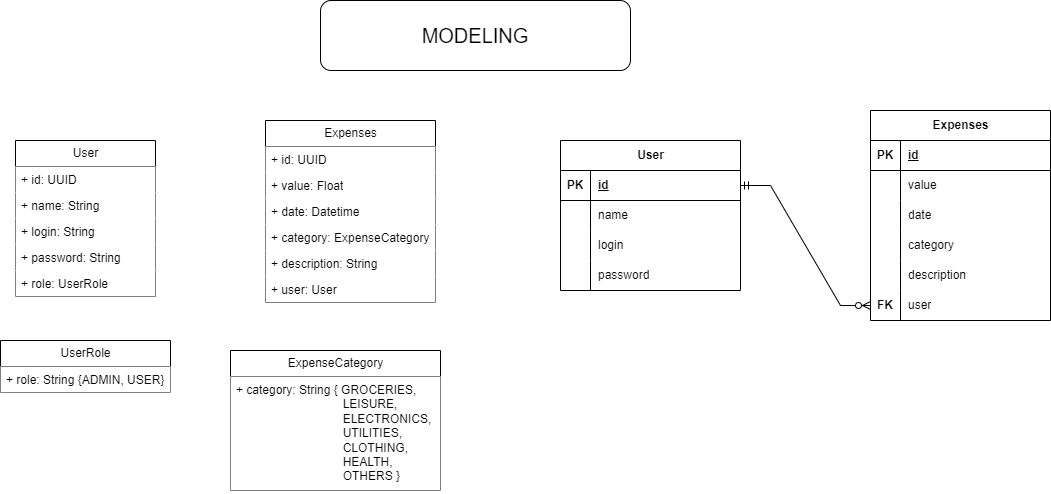

The diagram above was exported from draw.io. Its source (the exported page's mxGraphModel, read from the mxfile embedded in the PNG):
<mxGraphModel dx="1605" dy="882" grid="1" gridSize="10" guides="1" tooltips="1" connect="1" arrows="1" fold="1" page="1" pageScale="1" pageWidth="827" pageHeight="1169" math="0" shadow="0">
  <root>
    <mxCell id="0" />
    <mxCell id="1" parent="0" />
    <mxCell id="aPTMTgpxDpOzIapBUJqM-1" value="User" style="swimlane;fontStyle=0;childLayout=stackLayout;horizontal=1;startSize=26;fillColor=default;horizontalStack=0;resizeParent=1;resizeParentMax=0;resizeLast=0;collapsible=1;marginBottom=0;html=1;" parent="1" vertex="1">
      <mxGeometry x="-445" y="180" width="140" height="156" as="geometry" />
    </mxCell>
    <mxCell id="aPTMTgpxDpOzIapBUJqM-10" value="+ id: UUID&lt;div&gt;&lt;div&gt;&lt;br&gt;&lt;/div&gt;&lt;/div&gt;" style="text;strokeColor=none;fillColor=default;align=left;verticalAlign=top;spacingLeft=4;spacingRight=4;overflow=hidden;rotatable=0;points=[[0,0.5],[1,0.5]];portConstraint=eastwest;whiteSpace=wrap;html=1;" parent="aPTMTgpxDpOzIapBUJqM-1" vertex="1">
      <mxGeometry y="26" width="140" height="26" as="geometry" />
    </mxCell>
    <mxCell id="aPTMTgpxDpOzIapBUJqM-2" value="+ name: String&lt;div&gt;&lt;br&gt;&lt;/div&gt;" style="text;strokeColor=none;fillColor=default;align=left;verticalAlign=top;spacingLeft=4;spacingRight=4;overflow=hidden;rotatable=0;points=[[0,0.5],[1,0.5]];portConstraint=eastwest;whiteSpace=wrap;html=1;" parent="aPTMTgpxDpOzIapBUJqM-1" vertex="1">
      <mxGeometry y="52" width="140" height="26" as="geometry" />
    </mxCell>
    <mxCell id="aPTMTgpxDpOzIapBUJqM-3" value="+ login: String" style="text;strokeColor=none;fillColor=default;align=left;verticalAlign=top;spacingLeft=4;spacingRight=4;overflow=hidden;rotatable=0;points=[[0,0.5],[1,0.5]];portConstraint=eastwest;whiteSpace=wrap;html=1;" parent="aPTMTgpxDpOzIapBUJqM-1" vertex="1">
      <mxGeometry y="78" width="140" height="26" as="geometry" />
    </mxCell>
    <mxCell id="aPTMTgpxDpOzIapBUJqM-4" value="+ password: String" style="text;strokeColor=none;fillColor=default;align=left;verticalAlign=top;spacingLeft=4;spacingRight=4;overflow=hidden;rotatable=0;points=[[0,0.5],[1,0.5]];portConstraint=eastwest;whiteSpace=wrap;html=1;" parent="aPTMTgpxDpOzIapBUJqM-1" vertex="1">
      <mxGeometry y="104" width="140" height="26" as="geometry" />
    </mxCell>
    <mxCell id="aEtCi0bMbUdYV4qMyWQg-2" value="+ role: UserRole" style="text;strokeColor=none;fillColor=default;align=left;verticalAlign=top;spacingLeft=4;spacingRight=4;overflow=hidden;rotatable=0;points=[[0,0.5],[1,0.5]];portConstraint=eastwest;whiteSpace=wrap;html=1;" vertex="1" parent="aPTMTgpxDpOzIapBUJqM-1">
      <mxGeometry y="130" width="140" height="26" as="geometry" />
    </mxCell>
    <mxCell id="aPTMTgpxDpOzIapBUJqM-5" value="Expenses" style="swimlane;fontStyle=0;childLayout=stackLayout;horizontal=1;startSize=26;fillColor=default;horizontalStack=0;resizeParent=1;resizeParentMax=0;resizeLast=0;collapsible=1;marginBottom=0;html=1;" parent="1" vertex="1">
      <mxGeometry x="-195" y="160" width="170" height="182" as="geometry" />
    </mxCell>
    <mxCell id="aPTMTgpxDpOzIapBUJqM-6" value="+ id: UUID" style="text;strokeColor=none;fillColor=default;align=left;verticalAlign=top;spacingLeft=4;spacingRight=4;overflow=hidden;rotatable=0;points=[[0,0.5],[1,0.5]];portConstraint=eastwest;whiteSpace=wrap;html=1;" parent="aPTMTgpxDpOzIapBUJqM-5" vertex="1">
      <mxGeometry y="26" width="170" height="26" as="geometry" />
    </mxCell>
    <mxCell id="aPTMTgpxDpOzIapBUJqM-7" value="+ value: Float" style="text;strokeColor=none;fillColor=default;align=left;verticalAlign=top;spacingLeft=4;spacingRight=4;overflow=hidden;rotatable=0;points=[[0,0.5],[1,0.5]];portConstraint=eastwest;whiteSpace=wrap;html=1;" parent="aPTMTgpxDpOzIapBUJqM-5" vertex="1">
      <mxGeometry y="52" width="170" height="26" as="geometry" />
    </mxCell>
    <mxCell id="aPTMTgpxDpOzIapBUJqM-8" value="+ date: Datetime" style="text;strokeColor=none;fillColor=default;align=left;verticalAlign=top;spacingLeft=4;spacingRight=4;overflow=hidden;rotatable=0;points=[[0,0.5],[1,0.5]];portConstraint=eastwest;whiteSpace=wrap;html=1;" parent="aPTMTgpxDpOzIapBUJqM-5" vertex="1">
      <mxGeometry y="78" width="170" height="26" as="geometry" />
    </mxCell>
    <mxCell id="aPTMTgpxDpOzIapBUJqM-11" value="+ category:&amp;nbsp;&lt;span style=&quot;text-align: center; text-wrap-mode: nowrap;&quot;&gt;ExpenseCategory&lt;/span&gt;" style="text;strokeColor=none;fillColor=default;align=left;verticalAlign=top;spacingLeft=4;spacingRight=4;overflow=hidden;rotatable=0;points=[[0,0.5],[1,0.5]];portConstraint=eastwest;whiteSpace=wrap;html=1;" parent="aPTMTgpxDpOzIapBUJqM-5" vertex="1">
      <mxGeometry y="104" width="170" height="26" as="geometry" />
    </mxCell>
    <mxCell id="aPTMTgpxDpOzIapBUJqM-101" value="+ description: String" style="text;strokeColor=none;fillColor=default;align=left;verticalAlign=top;spacingLeft=4;spacingRight=4;overflow=hidden;rotatable=0;points=[[0,0.5],[1,0.5]];portConstraint=eastwest;whiteSpace=wrap;html=1;" parent="aPTMTgpxDpOzIapBUJqM-5" vertex="1">
      <mxGeometry y="130" width="170" height="26" as="geometry" />
    </mxCell>
    <mxCell id="aPTMTgpxDpOzIapBUJqM-12" value="+ user: User" style="text;strokeColor=none;fillColor=default;align=left;verticalAlign=top;spacingLeft=4;spacingRight=4;overflow=hidden;rotatable=0;points=[[0,0.5],[1,0.5]];portConstraint=eastwest;whiteSpace=wrap;html=1;" parent="aPTMTgpxDpOzIapBUJqM-5" vertex="1">
      <mxGeometry y="156" width="170" height="26" as="geometry" />
    </mxCell>
    <mxCell id="aPTMTgpxDpOzIapBUJqM-69" value="Expenses" style="shape=table;startSize=30;container=1;collapsible=1;childLayout=tableLayout;fixedRows=1;rowLines=0;fontStyle=1;align=center;resizeLast=1;html=1;" parent="1" vertex="1">
      <mxGeometry x="410" y="150" width="180" height="210" as="geometry" />
    </mxCell>
    <mxCell id="aPTMTgpxDpOzIapBUJqM-70" value="" style="shape=tableRow;horizontal=0;startSize=0;swimlaneHead=0;swimlaneBody=0;fillColor=none;collapsible=0;dropTarget=0;points=[[0,0.5],[1,0.5]];portConstraint=eastwest;top=0;left=0;right=0;bottom=1;" parent="aPTMTgpxDpOzIapBUJqM-69" vertex="1">
      <mxGeometry y="30" width="180" height="30" as="geometry" />
    </mxCell>
    <mxCell id="aPTMTgpxDpOzIapBUJqM-71" value="PK" style="shape=partialRectangle;connectable=0;fillColor=none;top=0;left=0;bottom=0;right=0;fontStyle=1;overflow=hidden;whiteSpace=wrap;html=1;" parent="aPTMTgpxDpOzIapBUJqM-70" vertex="1">
      <mxGeometry width="30" height="30" as="geometry">
        <mxRectangle width="30" height="30" as="alternateBounds" />
      </mxGeometry>
    </mxCell>
    <mxCell id="aPTMTgpxDpOzIapBUJqM-72" value="id" style="shape=partialRectangle;connectable=0;fillColor=none;top=0;left=0;bottom=0;right=0;align=left;spacingLeft=6;fontStyle=5;overflow=hidden;whiteSpace=wrap;html=1;" parent="aPTMTgpxDpOzIapBUJqM-70" vertex="1">
      <mxGeometry x="30" width="150" height="30" as="geometry">
        <mxRectangle width="150" height="30" as="alternateBounds" />
      </mxGeometry>
    </mxCell>
    <mxCell id="aPTMTgpxDpOzIapBUJqM-73" value="" style="shape=tableRow;horizontal=0;startSize=0;swimlaneHead=0;swimlaneBody=0;fillColor=none;collapsible=0;dropTarget=0;points=[[0,0.5],[1,0.5]];portConstraint=eastwest;top=0;left=0;right=0;bottom=0;" parent="aPTMTgpxDpOzIapBUJqM-69" vertex="1">
      <mxGeometry y="60" width="180" height="30" as="geometry" />
    </mxCell>
    <mxCell id="aPTMTgpxDpOzIapBUJqM-74" value="" style="shape=partialRectangle;connectable=0;fillColor=none;top=0;left=0;bottom=0;right=0;editable=1;overflow=hidden;whiteSpace=wrap;html=1;" parent="aPTMTgpxDpOzIapBUJqM-73" vertex="1">
      <mxGeometry width="30" height="30" as="geometry">
        <mxRectangle width="30" height="30" as="alternateBounds" />
      </mxGeometry>
    </mxCell>
    <mxCell id="aPTMTgpxDpOzIapBUJqM-75" value="value" style="shape=partialRectangle;connectable=0;fillColor=none;top=0;left=0;bottom=0;right=0;align=left;spacingLeft=6;overflow=hidden;whiteSpace=wrap;html=1;" parent="aPTMTgpxDpOzIapBUJqM-73" vertex="1">
      <mxGeometry x="30" width="150" height="30" as="geometry">
        <mxRectangle width="150" height="30" as="alternateBounds" />
      </mxGeometry>
    </mxCell>
    <mxCell id="aPTMTgpxDpOzIapBUJqM-76" value="" style="shape=tableRow;horizontal=0;startSize=0;swimlaneHead=0;swimlaneBody=0;fillColor=none;collapsible=0;dropTarget=0;points=[[0,0.5],[1,0.5]];portConstraint=eastwest;top=0;left=0;right=0;bottom=0;" parent="aPTMTgpxDpOzIapBUJqM-69" vertex="1">
      <mxGeometry y="90" width="180" height="30" as="geometry" />
    </mxCell>
    <mxCell id="aPTMTgpxDpOzIapBUJqM-77" value="" style="shape=partialRectangle;connectable=0;fillColor=none;top=0;left=0;bottom=0;right=0;editable=1;overflow=hidden;whiteSpace=wrap;html=1;" parent="aPTMTgpxDpOzIapBUJqM-76" vertex="1">
      <mxGeometry width="30" height="30" as="geometry">
        <mxRectangle width="30" height="30" as="alternateBounds" />
      </mxGeometry>
    </mxCell>
    <mxCell id="aPTMTgpxDpOzIapBUJqM-78" value="date" style="shape=partialRectangle;connectable=0;fillColor=none;top=0;left=0;bottom=0;right=0;align=left;spacingLeft=6;overflow=hidden;whiteSpace=wrap;html=1;" parent="aPTMTgpxDpOzIapBUJqM-76" vertex="1">
      <mxGeometry x="30" width="150" height="30" as="geometry">
        <mxRectangle width="150" height="30" as="alternateBounds" />
      </mxGeometry>
    </mxCell>
    <mxCell id="aPTMTgpxDpOzIapBUJqM-79" value="" style="shape=tableRow;horizontal=0;startSize=0;swimlaneHead=0;swimlaneBody=0;fillColor=none;collapsible=0;dropTarget=0;points=[[0,0.5],[1,0.5]];portConstraint=eastwest;top=0;left=0;right=0;bottom=0;" parent="aPTMTgpxDpOzIapBUJqM-69" vertex="1">
      <mxGeometry y="120" width="180" height="30" as="geometry" />
    </mxCell>
    <mxCell id="aPTMTgpxDpOzIapBUJqM-80" value="" style="shape=partialRectangle;connectable=0;fillColor=none;top=0;left=0;bottom=0;right=0;editable=1;overflow=hidden;whiteSpace=wrap;html=1;" parent="aPTMTgpxDpOzIapBUJqM-79" vertex="1">
      <mxGeometry width="30" height="30" as="geometry">
        <mxRectangle width="30" height="30" as="alternateBounds" />
      </mxGeometry>
    </mxCell>
    <mxCell id="aPTMTgpxDpOzIapBUJqM-81" value="category" style="shape=partialRectangle;connectable=0;fillColor=none;top=0;left=0;bottom=0;right=0;align=left;spacingLeft=6;overflow=hidden;whiteSpace=wrap;html=1;" parent="aPTMTgpxDpOzIapBUJqM-79" vertex="1">
      <mxGeometry x="30" width="150" height="30" as="geometry">
        <mxRectangle width="150" height="30" as="alternateBounds" />
      </mxGeometry>
    </mxCell>
    <mxCell id="aPTMTgpxDpOzIapBUJqM-95" value="" style="shape=tableRow;horizontal=0;startSize=0;swimlaneHead=0;swimlaneBody=0;fillColor=none;collapsible=0;dropTarget=0;points=[[0,0.5],[1,0.5]];portConstraint=eastwest;top=0;left=0;right=0;bottom=0;" parent="aPTMTgpxDpOzIapBUJqM-69" vertex="1">
      <mxGeometry y="150" width="180" height="30" as="geometry" />
    </mxCell>
    <mxCell id="aPTMTgpxDpOzIapBUJqM-96" value="" style="shape=partialRectangle;connectable=0;fillColor=none;top=0;left=0;bottom=0;right=0;editable=1;overflow=hidden;whiteSpace=wrap;html=1;" parent="aPTMTgpxDpOzIapBUJqM-95" vertex="1">
      <mxGeometry width="30" height="30" as="geometry">
        <mxRectangle width="30" height="30" as="alternateBounds" />
      </mxGeometry>
    </mxCell>
    <mxCell id="aPTMTgpxDpOzIapBUJqM-97" value="description" style="shape=partialRectangle;connectable=0;fillColor=none;top=0;left=0;bottom=0;right=0;align=left;spacingLeft=6;overflow=hidden;whiteSpace=wrap;html=1;" parent="aPTMTgpxDpOzIapBUJqM-95" vertex="1">
      <mxGeometry x="30" width="150" height="30" as="geometry">
        <mxRectangle width="150" height="30" as="alternateBounds" />
      </mxGeometry>
    </mxCell>
    <mxCell id="aPTMTgpxDpOzIapBUJqM-102" value="" style="shape=tableRow;horizontal=0;startSize=0;swimlaneHead=0;swimlaneBody=0;fillColor=none;collapsible=0;dropTarget=0;points=[[0,0.5],[1,0.5]];portConstraint=eastwest;top=0;left=0;right=0;bottom=0;" parent="aPTMTgpxDpOzIapBUJqM-69" vertex="1">
      <mxGeometry y="180" width="180" height="30" as="geometry" />
    </mxCell>
    <mxCell id="aPTMTgpxDpOzIapBUJqM-103" value="&lt;b&gt;FK&lt;/b&gt;" style="shape=partialRectangle;connectable=0;fillColor=none;top=0;left=0;bottom=0;right=0;editable=1;overflow=hidden;whiteSpace=wrap;html=1;" parent="aPTMTgpxDpOzIapBUJqM-102" vertex="1">
      <mxGeometry width="30" height="30" as="geometry">
        <mxRectangle width="30" height="30" as="alternateBounds" />
      </mxGeometry>
    </mxCell>
    <mxCell id="aPTMTgpxDpOzIapBUJqM-104" value="user" style="shape=partialRectangle;connectable=0;fillColor=none;top=0;left=0;bottom=0;right=0;align=left;spacingLeft=6;overflow=hidden;whiteSpace=wrap;html=1;" parent="aPTMTgpxDpOzIapBUJqM-102" vertex="1">
      <mxGeometry x="30" width="150" height="30" as="geometry">
        <mxRectangle width="150" height="30" as="alternateBounds" />
      </mxGeometry>
    </mxCell>
    <mxCell id="aPTMTgpxDpOzIapBUJqM-82" value="User" style="shape=table;startSize=30;container=1;collapsible=1;childLayout=tableLayout;fixedRows=1;rowLines=0;fontStyle=1;align=center;resizeLast=1;html=1;" parent="1" vertex="1">
      <mxGeometry x="100" y="180" width="180" height="150" as="geometry" />
    </mxCell>
    <mxCell id="aPTMTgpxDpOzIapBUJqM-83" value="" style="shape=tableRow;horizontal=0;startSize=0;swimlaneHead=0;swimlaneBody=0;fillColor=none;collapsible=0;dropTarget=0;points=[[0,0.5],[1,0.5]];portConstraint=eastwest;top=0;left=0;right=0;bottom=1;" parent="aPTMTgpxDpOzIapBUJqM-82" vertex="1">
      <mxGeometry y="30" width="180" height="30" as="geometry" />
    </mxCell>
    <mxCell id="aPTMTgpxDpOzIapBUJqM-84" value="PK" style="shape=partialRectangle;connectable=0;fillColor=none;top=0;left=0;bottom=0;right=0;fontStyle=1;overflow=hidden;whiteSpace=wrap;html=1;" parent="aPTMTgpxDpOzIapBUJqM-83" vertex="1">
      <mxGeometry width="30" height="30" as="geometry">
        <mxRectangle width="30" height="30" as="alternateBounds" />
      </mxGeometry>
    </mxCell>
    <mxCell id="aPTMTgpxDpOzIapBUJqM-85" value="id" style="shape=partialRectangle;connectable=0;fillColor=none;top=0;left=0;bottom=0;right=0;align=left;spacingLeft=6;fontStyle=5;overflow=hidden;whiteSpace=wrap;html=1;" parent="aPTMTgpxDpOzIapBUJqM-83" vertex="1">
      <mxGeometry x="30" width="150" height="30" as="geometry">
        <mxRectangle width="150" height="30" as="alternateBounds" />
      </mxGeometry>
    </mxCell>
    <mxCell id="aPTMTgpxDpOzIapBUJqM-86" value="" style="shape=tableRow;horizontal=0;startSize=0;swimlaneHead=0;swimlaneBody=0;fillColor=none;collapsible=0;dropTarget=0;points=[[0,0.5],[1,0.5]];portConstraint=eastwest;top=0;left=0;right=0;bottom=0;" parent="aPTMTgpxDpOzIapBUJqM-82" vertex="1">
      <mxGeometry y="60" width="180" height="30" as="geometry" />
    </mxCell>
    <mxCell id="aPTMTgpxDpOzIapBUJqM-87" value="" style="shape=partialRectangle;connectable=0;fillColor=none;top=0;left=0;bottom=0;right=0;editable=1;overflow=hidden;whiteSpace=wrap;html=1;" parent="aPTMTgpxDpOzIapBUJqM-86" vertex="1">
      <mxGeometry width="30" height="30" as="geometry">
        <mxRectangle width="30" height="30" as="alternateBounds" />
      </mxGeometry>
    </mxCell>
    <mxCell id="aPTMTgpxDpOzIapBUJqM-88" value="name" style="shape=partialRectangle;connectable=0;fillColor=none;top=0;left=0;bottom=0;right=0;align=left;spacingLeft=6;overflow=hidden;whiteSpace=wrap;html=1;" parent="aPTMTgpxDpOzIapBUJqM-86" vertex="1">
      <mxGeometry x="30" width="150" height="30" as="geometry">
        <mxRectangle width="150" height="30" as="alternateBounds" />
      </mxGeometry>
    </mxCell>
    <mxCell id="aPTMTgpxDpOzIapBUJqM-89" value="" style="shape=tableRow;horizontal=0;startSize=0;swimlaneHead=0;swimlaneBody=0;fillColor=none;collapsible=0;dropTarget=0;points=[[0,0.5],[1,0.5]];portConstraint=eastwest;top=0;left=0;right=0;bottom=0;" parent="aPTMTgpxDpOzIapBUJqM-82" vertex="1">
      <mxGeometry y="90" width="180" height="30" as="geometry" />
    </mxCell>
    <mxCell id="aPTMTgpxDpOzIapBUJqM-90" value="" style="shape=partialRectangle;connectable=0;fillColor=none;top=0;left=0;bottom=0;right=0;editable=1;overflow=hidden;whiteSpace=wrap;html=1;" parent="aPTMTgpxDpOzIapBUJqM-89" vertex="1">
      <mxGeometry width="30" height="30" as="geometry">
        <mxRectangle width="30" height="30" as="alternateBounds" />
      </mxGeometry>
    </mxCell>
    <mxCell id="aPTMTgpxDpOzIapBUJqM-91" value="login" style="shape=partialRectangle;connectable=0;fillColor=none;top=0;left=0;bottom=0;right=0;align=left;spacingLeft=6;overflow=hidden;whiteSpace=wrap;html=1;" parent="aPTMTgpxDpOzIapBUJqM-89" vertex="1">
      <mxGeometry x="30" width="150" height="30" as="geometry">
        <mxRectangle width="150" height="30" as="alternateBounds" />
      </mxGeometry>
    </mxCell>
    <mxCell id="aPTMTgpxDpOzIapBUJqM-92" value="" style="shape=tableRow;horizontal=0;startSize=0;swimlaneHead=0;swimlaneBody=0;fillColor=none;collapsible=0;dropTarget=0;points=[[0,0.5],[1,0.5]];portConstraint=eastwest;top=0;left=0;right=0;bottom=0;" parent="aPTMTgpxDpOzIapBUJqM-82" vertex="1">
      <mxGeometry y="120" width="180" height="30" as="geometry" />
    </mxCell>
    <mxCell id="aPTMTgpxDpOzIapBUJqM-93" value="" style="shape=partialRectangle;connectable=0;fillColor=none;top=0;left=0;bottom=0;right=0;editable=1;overflow=hidden;whiteSpace=wrap;html=1;" parent="aPTMTgpxDpOzIapBUJqM-92" vertex="1">
      <mxGeometry width="30" height="30" as="geometry">
        <mxRectangle width="30" height="30" as="alternateBounds" />
      </mxGeometry>
    </mxCell>
    <mxCell id="aPTMTgpxDpOzIapBUJqM-94" value="password" style="shape=partialRectangle;connectable=0;fillColor=none;top=0;left=0;bottom=0;right=0;align=left;spacingLeft=6;overflow=hidden;whiteSpace=wrap;html=1;" parent="aPTMTgpxDpOzIapBUJqM-92" vertex="1">
      <mxGeometry x="30" width="150" height="30" as="geometry">
        <mxRectangle width="150" height="30" as="alternateBounds" />
      </mxGeometry>
    </mxCell>
    <mxCell id="aPTMTgpxDpOzIapBUJqM-105" value="" style="edgeStyle=entityRelationEdgeStyle;fontSize=12;html=1;endArrow=ERzeroToMany;startArrow=ERmandOne;rounded=0;exitX=1;exitY=0.5;exitDx=0;exitDy=0;" parent="1" source="aPTMTgpxDpOzIapBUJqM-83" target="aPTMTgpxDpOzIapBUJqM-102" edge="1">
      <mxGeometry width="100" height="100" relative="1" as="geometry">
        <mxPoint x="110" y="420" as="sourcePoint" />
        <mxPoint x="210" y="320" as="targetPoint" />
      </mxGeometry>
    </mxCell>
    <mxCell id="aPTMTgpxDpOzIapBUJqM-107" value="&lt;font style=&quot;font-size: 20px;&quot;&gt;MODELING&lt;/font&gt;" style="rounded=1;whiteSpace=wrap;html=1;" parent="1" vertex="1">
      <mxGeometry x="-140" y="40" width="310" height="70" as="geometry" />
    </mxCell>
    <mxCell id="aEtCi0bMbUdYV4qMyWQg-3" value="UserRole" style="swimlane;fontStyle=0;childLayout=stackLayout;horizontal=1;startSize=26;fillColor=default;horizontalStack=0;resizeParent=1;resizeParentMax=0;resizeLast=0;collapsible=1;marginBottom=0;html=1;" vertex="1" parent="1">
      <mxGeometry x="-460" y="380" width="170" height="52" as="geometry" />
    </mxCell>
    <mxCell id="aEtCi0bMbUdYV4qMyWQg-5" value="+ role: String {ADMIN, USER}" style="text;strokeColor=none;fillColor=default;align=left;verticalAlign=top;spacingLeft=4;spacingRight=4;overflow=hidden;rotatable=0;points=[[0,0.5],[1,0.5]];portConstraint=eastwest;whiteSpace=wrap;html=1;" vertex="1" parent="aEtCi0bMbUdYV4qMyWQg-3">
      <mxGeometry y="26" width="170" height="26" as="geometry" />
    </mxCell>
    <mxCell id="aEtCi0bMbUdYV4qMyWQg-9" value="ExpenseCategory" style="swimlane;fontStyle=0;childLayout=stackLayout;horizontal=1;startSize=26;fillColor=default;horizontalStack=0;resizeParent=1;resizeParentMax=0;resizeLast=0;collapsible=1;marginBottom=0;html=1;" vertex="1" parent="1">
      <mxGeometry x="-230" y="390" width="210" height="140" as="geometry" />
    </mxCell>
    <mxCell id="aEtCi0bMbUdYV4qMyWQg-10" value="+ category: String { GROCERIES,&lt;div&gt;&lt;span style=&quot;white-space: pre;&quot;&gt;&#09;&lt;/span&gt;&lt;span style=&quot;white-space: pre;&quot;&gt;&#09;&lt;/span&gt;&lt;span style=&quot;white-space: pre;&quot;&gt;&#09;&lt;/span&gt;&lt;span style=&quot;white-space: pre;&quot;&gt;&#09;&lt;/span&gt;LEISURE,&lt;/div&gt;&lt;div&gt;&lt;span style=&quot;white-space: pre;&quot;&gt;&#09;&lt;/span&gt;&lt;span style=&quot;white-space: pre;&quot;&gt;&#09;&lt;/span&gt;&lt;span style=&quot;white-space: pre;&quot;&gt;&#09;&lt;/span&gt;&lt;span style=&quot;white-space: pre;&quot;&gt;&#09;&lt;/span&gt;ELECTRONICS,&lt;/div&gt;&lt;div&gt;&lt;span style=&quot;white-space: pre;&quot;&gt;&#09;&lt;/span&gt;&lt;span style=&quot;white-space: pre;&quot;&gt;&#09;&lt;/span&gt;&lt;span style=&quot;white-space: pre;&quot;&gt;&#09;&lt;/span&gt;&lt;span style=&quot;white-space: pre;&quot;&gt;&#09;&lt;/span&gt;UTILITIES,&lt;/div&gt;&lt;div&gt;&lt;span style=&quot;white-space: pre;&quot;&gt;&#09;&lt;/span&gt;&lt;span style=&quot;white-space: pre;&quot;&gt;&#09;&lt;/span&gt;&lt;span style=&quot;white-space: pre;&quot;&gt;&#09;&lt;/span&gt;&lt;span style=&quot;white-space: pre;&quot;&gt;&#09;&lt;/span&gt;CLOTHING,&lt;/div&gt;&lt;div&gt;&lt;span style=&quot;white-space: pre;&quot;&gt;&lt;span style=&quot;white-space: pre;&quot;&gt;&#09;&lt;/span&gt;&lt;span style=&quot;white-space: pre;&quot;&gt;&#09;&lt;/span&gt;&lt;span style=&quot;white-space: pre;&quot;&gt;&#09;&lt;/span&gt;&lt;span style=&quot;white-space: pre;&quot;&gt;&#09;&lt;/span&gt;HEALTH,&lt;/span&gt;&lt;/div&gt;&lt;div&gt;&lt;span style=&quot;background-color: transparent; color: light-dark(rgb(0, 0, 0), rgb(255, 255, 255)); white-space: pre;&quot;&gt;&lt;span style=&quot;white-space: pre;&quot;&gt;&#09;&lt;/span&gt;&lt;span style=&quot;white-space: pre;&quot;&gt;&#09;&lt;/span&gt;&lt;span style=&quot;white-space: pre;&quot;&gt;&#09;&lt;/span&gt;&lt;span style=&quot;white-space: pre;&quot;&gt;&#09;&lt;/span&gt;OTHERS&#09;&lt;/span&gt;&lt;span style=&quot;background-color: transparent; color: light-dark(rgb(0, 0, 0), rgb(255, 255, 255));&quot;&gt;}&lt;/span&gt;&lt;/div&gt;" style="text;strokeColor=none;fillColor=default;align=left;verticalAlign=top;spacingLeft=4;spacingRight=4;overflow=hidden;rotatable=0;points=[[0,0.5],[1,0.5]];portConstraint=eastwest;whiteSpace=wrap;html=1;" vertex="1" parent="aEtCi0bMbUdYV4qMyWQg-9">
      <mxGeometry y="26" width="210" height="114" as="geometry" />
    </mxCell>
  </root>
</mxGraphModel>